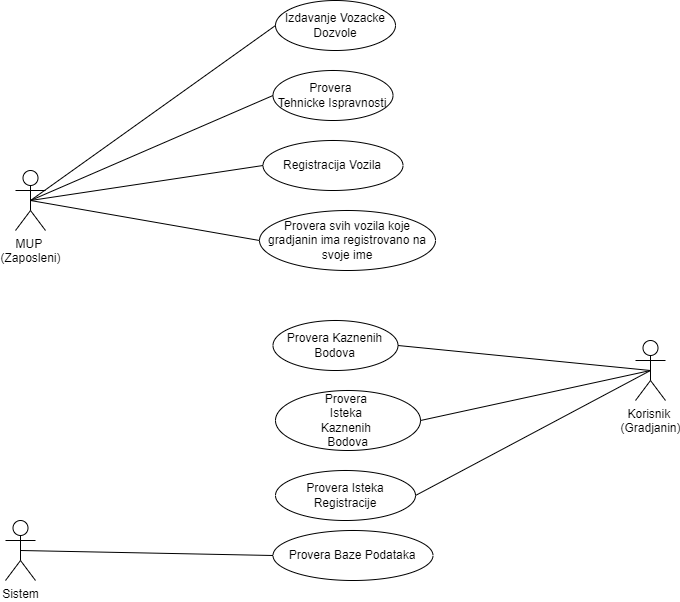

The diagram above was exported from draw.io. Its source (the exported page's mxGraphModel, read from the mxfile embedded in the PNG):
<mxGraphModel dx="1412" dy="568" grid="1" gridSize="10" guides="1" tooltips="1" connect="1" arrows="1" fold="1" page="1" pageScale="1" pageWidth="850" pageHeight="1100" math="0" shadow="0" extFonts="Permanent Marker^https://fonts.googleapis.com/css?family=Permanent+Marker">
  <root>
    <mxCell id="0" />
    <mxCell id="1" parent="0" />
    <mxCell id="M3h651Eg64Vy_9hyzOp--41" value="MUP&amp;nbsp;&lt;div&gt;(Zaposleni)&lt;/div&gt;" style="shape=umlActor;verticalLabelPosition=bottom;verticalAlign=top;html=1;outlineConnect=0;" vertex="1" parent="1">
      <mxGeometry x="110" y="170" width="30" height="60" as="geometry" />
    </mxCell>
    <mxCell id="M3h651Eg64Vy_9hyzOp--45" value="Sistem" style="shape=umlActor;verticalLabelPosition=bottom;verticalAlign=top;html=1;outlineConnect=0;" vertex="1" parent="1">
      <mxGeometry x="100" y="520" width="30" height="60" as="geometry" />
    </mxCell>
    <mxCell id="M3h651Eg64Vy_9hyzOp--46" value="Izdavanje Vozacke Dozvole" style="ellipse;whiteSpace=wrap;html=1;" vertex="1" parent="1">
      <mxGeometry x="370" width="120" height="50" as="geometry" />
    </mxCell>
    <mxCell id="M3h651Eg64Vy_9hyzOp--47" value="Provera Kaznenih Bodova" style="ellipse;whiteSpace=wrap;html=1;" vertex="1" parent="1">
      <mxGeometry x="367.5" y="320" width="125" height="50" as="geometry" />
    </mxCell>
    <mxCell id="M3h651Eg64Vy_9hyzOp--48" value="Provera&amp;nbsp;&lt;div&gt;Isteka&amp;nbsp;&lt;/div&gt;&lt;div&gt;Kaznenih&amp;nbsp;&lt;div&gt;Bodova&lt;/div&gt;&lt;/div&gt;" style="ellipse;whiteSpace=wrap;html=1;" vertex="1" parent="1">
      <mxGeometry x="370" y="390" width="145" height="60" as="geometry" />
    </mxCell>
    <mxCell id="M3h651Eg64Vy_9hyzOp--49" value="Registracija Vozila" style="ellipse;whiteSpace=wrap;html=1;" vertex="1" parent="1">
      <mxGeometry x="357.5" y="140" width="140" height="50" as="geometry" />
    </mxCell>
    <mxCell id="M3h651Eg64Vy_9hyzOp--50" value="Provera&amp;nbsp;&lt;div&gt;Tehnicke Ispravnosti&lt;/div&gt;" style="ellipse;whiteSpace=wrap;html=1;" vertex="1" parent="1">
      <mxGeometry x="367.5" y="70" width="120" height="50" as="geometry" />
    </mxCell>
    <mxCell id="M3h651Eg64Vy_9hyzOp--51" value="Provera Isteka Registracije" style="ellipse;whiteSpace=wrap;html=1;" vertex="1" parent="1">
      <mxGeometry x="370" y="470" width="140" height="50" as="geometry" />
    </mxCell>
    <mxCell id="M3h651Eg64Vy_9hyzOp--53" value="Provera Baze Podataka" style="ellipse;whiteSpace=wrap;html=1;" vertex="1" parent="1">
      <mxGeometry x="367.5" y="530" width="160" height="50" as="geometry" />
    </mxCell>
    <mxCell id="M3h651Eg64Vy_9hyzOp--56" value="" style="endArrow=none;html=1;rounded=0;exitX=0.5;exitY=0.5;exitDx=0;exitDy=0;exitPerimeter=0;entryX=0;entryY=0.5;entryDx=0;entryDy=0;" edge="1" parent="1" source="M3h651Eg64Vy_9hyzOp--45" target="M3h651Eg64Vy_9hyzOp--53">
      <mxGeometry width="50" height="50" relative="1" as="geometry">
        <mxPoint x="480" y="450" as="sourcePoint" />
        <mxPoint x="530" y="400" as="targetPoint" />
      </mxGeometry>
    </mxCell>
    <mxCell id="M3h651Eg64Vy_9hyzOp--57" value="Korisnik&amp;nbsp;&lt;div&gt;(Gradjanin)&lt;/div&gt;" style="shape=umlActor;verticalLabelPosition=bottom;verticalAlign=top;html=1;outlineConnect=0;" vertex="1" parent="1">
      <mxGeometry x="730" y="340" width="30" height="60" as="geometry" />
    </mxCell>
    <mxCell id="M3h651Eg64Vy_9hyzOp--58" value="" style="endArrow=none;html=1;rounded=0;exitX=0.5;exitY=0.5;exitDx=0;exitDy=0;exitPerimeter=0;entryX=0;entryY=0.5;entryDx=0;entryDy=0;" edge="1" parent="1" source="M3h651Eg64Vy_9hyzOp--41" target="M3h651Eg64Vy_9hyzOp--49">
      <mxGeometry width="50" height="50" relative="1" as="geometry">
        <mxPoint x="540" y="230" as="sourcePoint" />
        <mxPoint x="590" y="180" as="targetPoint" />
      </mxGeometry>
    </mxCell>
    <mxCell id="M3h651Eg64Vy_9hyzOp--59" value="" style="endArrow=none;html=1;rounded=0;entryX=0.5;entryY=0.5;entryDx=0;entryDy=0;entryPerimeter=0;exitX=1;exitY=0.5;exitDx=0;exitDy=0;" edge="1" parent="1" source="M3h651Eg64Vy_9hyzOp--47" target="M3h651Eg64Vy_9hyzOp--57">
      <mxGeometry width="50" height="50" relative="1" as="geometry">
        <mxPoint x="540" y="340" as="sourcePoint" />
        <mxPoint x="590" y="290" as="targetPoint" />
      </mxGeometry>
    </mxCell>
    <mxCell id="M3h651Eg64Vy_9hyzOp--60" value="" style="endArrow=none;html=1;rounded=0;exitX=0.5;exitY=0.5;exitDx=0;exitDy=0;exitPerimeter=0;entryX=0;entryY=0.5;entryDx=0;entryDy=0;" edge="1" parent="1" source="M3h651Eg64Vy_9hyzOp--41" target="M3h651Eg64Vy_9hyzOp--46">
      <mxGeometry width="50" height="50" relative="1" as="geometry">
        <mxPoint x="540" y="230" as="sourcePoint" />
        <mxPoint x="590" y="180" as="targetPoint" />
      </mxGeometry>
    </mxCell>
    <mxCell id="M3h651Eg64Vy_9hyzOp--61" value="" style="endArrow=none;html=1;rounded=0;exitX=1;exitY=0.5;exitDx=0;exitDy=0;entryX=0.5;entryY=0.5;entryDx=0;entryDy=0;entryPerimeter=0;" edge="1" parent="1" source="M3h651Eg64Vy_9hyzOp--48" target="M3h651Eg64Vy_9hyzOp--57">
      <mxGeometry width="50" height="50" relative="1" as="geometry">
        <mxPoint x="540" y="340" as="sourcePoint" />
        <mxPoint x="745" y="310" as="targetPoint" />
      </mxGeometry>
    </mxCell>
    <mxCell id="M3h651Eg64Vy_9hyzOp--62" value="" style="endArrow=none;html=1;rounded=0;exitX=0.5;exitY=0.5;exitDx=0;exitDy=0;exitPerimeter=0;entryX=0;entryY=0.5;entryDx=0;entryDy=0;" edge="1" parent="1" source="M3h651Eg64Vy_9hyzOp--41" target="M3h651Eg64Vy_9hyzOp--50">
      <mxGeometry width="50" height="50" relative="1" as="geometry">
        <mxPoint x="540" y="230" as="sourcePoint" />
        <mxPoint x="590" y="180" as="targetPoint" />
      </mxGeometry>
    </mxCell>
    <mxCell id="M3h651Eg64Vy_9hyzOp--63" value="" style="endArrow=none;html=1;rounded=0;exitX=1;exitY=0.5;exitDx=0;exitDy=0;entryX=0.5;entryY=0.5;entryDx=0;entryDy=0;entryPerimeter=0;" edge="1" parent="1" source="M3h651Eg64Vy_9hyzOp--51" target="M3h651Eg64Vy_9hyzOp--57">
      <mxGeometry width="50" height="50" relative="1" as="geometry">
        <mxPoint x="610" y="390" as="sourcePoint" />
        <mxPoint x="660" y="340" as="targetPoint" />
      </mxGeometry>
    </mxCell>
    <mxCell id="M3h651Eg64Vy_9hyzOp--64" value="Provera svih vozila koje gradjanin ima registrovano na svoje ime" style="ellipse;whiteSpace=wrap;html=1;" vertex="1" parent="1">
      <mxGeometry x="354" y="210" width="176" height="60" as="geometry" />
    </mxCell>
    <mxCell id="M3h651Eg64Vy_9hyzOp--65" value="" style="endArrow=none;html=1;rounded=0;exitX=0.5;exitY=0.5;exitDx=0;exitDy=0;exitPerimeter=0;entryX=0;entryY=0.5;entryDx=0;entryDy=0;" edge="1" parent="1" source="M3h651Eg64Vy_9hyzOp--41" target="M3h651Eg64Vy_9hyzOp--64">
      <mxGeometry width="50" height="50" relative="1" as="geometry">
        <mxPoint x="540" y="220" as="sourcePoint" />
        <mxPoint x="590" y="170" as="targetPoint" />
      </mxGeometry>
    </mxCell>
  </root>
</mxGraphModel>